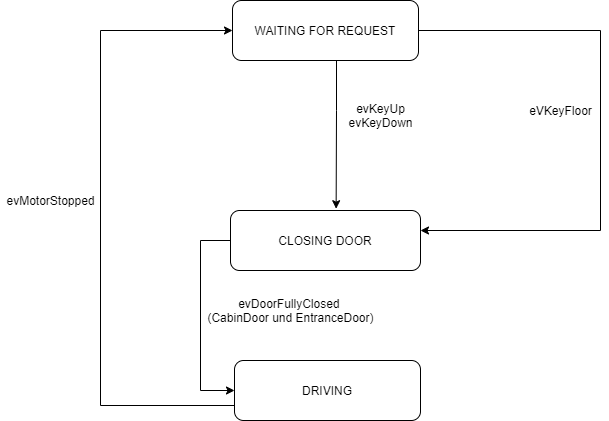

The diagram above was exported from draw.io. Its source (the exported page's mxGraphModel, read from the mxfile embedded in the PNG):
<mxGraphModel dx="1038" dy="580" grid="1" gridSize="10" guides="1" tooltips="1" connect="1" arrows="1" fold="1" page="1" pageScale="1" pageWidth="827" pageHeight="1169" background="#ffffff" math="0" shadow="0">
  <root>
    <mxCell id="0" />
    <mxCell id="1" parent="0" />
    <mxCell id="FmAtWziqWxiOKEau0ty9-10" style="edgeStyle=orthogonalEdgeStyle;rounded=0;orthogonalLoop=1;jettySize=auto;html=1;entryX=0;entryY=0.5;entryDx=0;entryDy=0;" parent="1" source="FmAtWziqWxiOKEau0ty9-1" target="FmAtWziqWxiOKEau0ty9-4" edge="1">
      <mxGeometry relative="1" as="geometry">
        <Array as="points">
          <mxPoint x="260" y="290" />
          <mxPoint x="260" y="440" />
        </Array>
      </mxGeometry>
    </mxCell>
    <mxCell id="FmAtWziqWxiOKEau0ty9-1" value="CLOSING DOOR" style="rounded=1;whiteSpace=wrap;html=1;" parent="1" vertex="1">
      <mxGeometry x="290" y="260" width="190" height="60" as="geometry" />
    </mxCell>
    <mxCell id="FmAtWziqWxiOKEau0ty9-5" style="edgeStyle=orthogonalEdgeStyle;rounded=0;orthogonalLoop=1;jettySize=auto;html=1;entryX=0.556;entryY=-0.03;entryDx=0;entryDy=0;entryPerimeter=0;" parent="1" source="FmAtWziqWxiOKEau0ty9-2" target="FmAtWziqWxiOKEau0ty9-1" edge="1">
      <mxGeometry relative="1" as="geometry">
        <Array as="points">
          <mxPoint x="396" y="160" />
          <mxPoint x="396" y="160" />
        </Array>
      </mxGeometry>
    </mxCell>
    <mxCell id="FmAtWziqWxiOKEau0ty9-14" style="edgeStyle=orthogonalEdgeStyle;rounded=0;orthogonalLoop=1;jettySize=auto;html=1;exitX=1;exitY=0.5;exitDx=0;exitDy=0;" parent="1" source="FmAtWziqWxiOKEau0ty9-2" edge="1">
      <mxGeometry relative="1" as="geometry">
        <mxPoint x="480" y="280" as="targetPoint" />
        <Array as="points">
          <mxPoint x="660" y="80" />
          <mxPoint x="660" y="280" />
          <mxPoint x="480" y="280" />
        </Array>
      </mxGeometry>
    </mxCell>
    <mxCell id="FmAtWziqWxiOKEau0ty9-2" value="WAITING FOR REQUEST" style="rounded=1;whiteSpace=wrap;html=1;" parent="1" vertex="1">
      <mxGeometry x="292" y="50" width="186" height="60" as="geometry" />
    </mxCell>
    <mxCell id="FmAtWziqWxiOKEau0ty9-3" style="edgeStyle=orthogonalEdgeStyle;rounded=0;orthogonalLoop=1;jettySize=auto;html=1;exitX=0.5;exitY=1;exitDx=0;exitDy=0;" parent="1" source="FmAtWziqWxiOKEau0ty9-1" target="FmAtWziqWxiOKEau0ty9-1" edge="1">
      <mxGeometry relative="1" as="geometry" />
    </mxCell>
    <mxCell id="FmAtWziqWxiOKEau0ty9-15" style="edgeStyle=orthogonalEdgeStyle;rounded=0;orthogonalLoop=1;jettySize=auto;html=1;exitX=0;exitY=0.75;exitDx=0;exitDy=0;entryX=0;entryY=0.5;entryDx=0;entryDy=0;" parent="1" source="FmAtWziqWxiOKEau0ty9-4" target="FmAtWziqWxiOKEau0ty9-2" edge="1">
      <mxGeometry relative="1" as="geometry">
        <mxPoint x="160" y="70" as="targetPoint" />
        <Array as="points">
          <mxPoint x="160" y="455" />
          <mxPoint x="160" y="80" />
        </Array>
      </mxGeometry>
    </mxCell>
    <mxCell id="FmAtWziqWxiOKEau0ty9-4" value="DRIVING" style="rounded=1;whiteSpace=wrap;html=1;" parent="1" vertex="1">
      <mxGeometry x="294" y="410" width="186" height="60" as="geometry" />
    </mxCell>
    <mxCell id="FmAtWziqWxiOKEau0ty9-6" value="evKeyUp&lt;br&gt;evKeyDown" style="text;html=1;align=center;verticalAlign=middle;resizable=0;points=[];autosize=1;rotation=0;" parent="1" vertex="1">
      <mxGeometry x="400" y="150" width="80" height="30" as="geometry" />
    </mxCell>
    <mxCell id="FmAtWziqWxiOKEau0ty9-8" value="eVKeyFloor" style="text;html=1;align=center;verticalAlign=middle;resizable=0;points=[];autosize=1;" parent="1" vertex="1">
      <mxGeometry x="580" y="150" width="80" height="20" as="geometry" />
    </mxCell>
    <mxCell id="FmAtWziqWxiOKEau0ty9-11" value="evDoorFullyClosed &lt;br&gt;(CabinDoor und EntranceDoor)" style="text;html=1;align=center;verticalAlign=middle;resizable=0;points=[];autosize=1;" parent="1" vertex="1">
      <mxGeometry x="260" y="345" width="180" height="30" as="geometry" />
    </mxCell>
    <mxCell id="FmAtWziqWxiOKEau0ty9-16" value="evMotorStopped" style="text;html=1;align=center;verticalAlign=middle;resizable=0;points=[];autosize=1;" parent="1" vertex="1">
      <mxGeometry x="60" y="240" width="100" height="20" as="geometry" />
    </mxCell>
  </root>
</mxGraphModel>